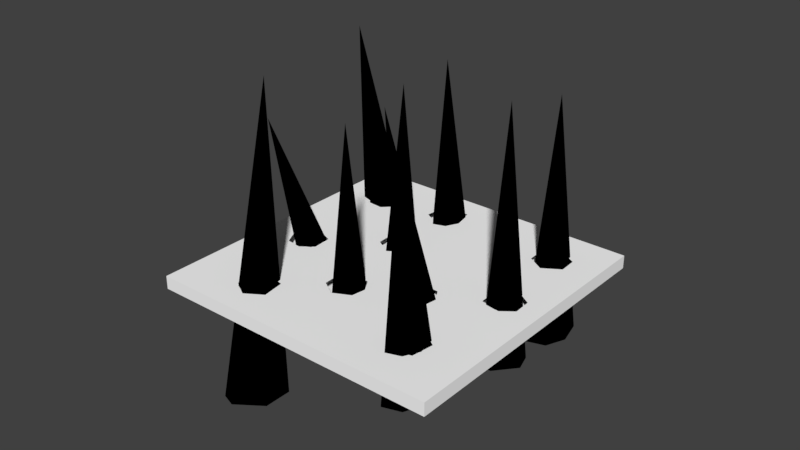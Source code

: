 # Source: Spikes.blend  (saved by Blender 2.78.0; exported with 4.5.12 LTS)
import bpy
from mathutils import Matrix  # noqa: F401  (used for matrix-valued properties, if any)

bpy.ops.wm.read_factory_settings(use_empty=True)
scene = bpy.context.scene
scene.name = 'Scene'

# ---- collections
col_collection_1 = bpy.data.collections.new('Collection 1'); scene.collection.children.link(col_collection_1)

# ---- materials (node trees are filled in below, after node groups)
mat_material_004 = bpy.data.materials.new('Material.004')
mat_material_004.alpha_threshold = 0.0
mat_material_004.use_transparent_shadow = False
mat_material_004.diffuse_color = (0.0, 0.0, 0.0, 1.0)
mat_material_004.roughness = 0.5
mat_material_006 = bpy.data.materials.new('Material.006')
mat_material_006.alpha_threshold = 0.0
mat_material_006.use_transparent_shadow = False
mat_material_006.diffuse_color = (0.0, 0.0, 0.0, 1.0)
mat_material_006.roughness = 0.5
mat_material = bpy.data.materials.new('Material')
mat_material.alpha_threshold = 0.0
mat_material.use_transparent_shadow = False
mat_material.diffuse_color = (1.0, 1.0, 1.0, 1.0)
mat_material.roughness = 0.5
mat_material.line_color = (0.0, 0.0, 0.0, 1.0)

# ---- material node trees

# ---- world
world_world = bpy.data.worlds.new('World'); scene.world = world_world
world_world.color = (0.05088, 0.05088, 0.05088)
world_world.use_sun_shadow = False
world_world.sun_shadow_jitter_overblur = 0.0
world_world.cycles.sampling_method = 'MANUAL'

# ---- meshes
me_cone_010 = bpy.data.meshes.new('Cone.010')
me_cone_010.from_pydata([(0.166, -0.06164, -1.43), (0.1955, -0.0749, -1.425), (0.2221, -0.0954, -1.419), (0.2448, -0.1223, -1.412), (0.2628, -0.1547, -1.404), (0.2753, -0.1912, -1.396), (0.2819, -0.2305, -1.388), (0.2823, -0.271, -1.381), (0.2765, -0.3112, -1.374), (0.2648, -0.3496, -1.367), (0.2475, -0.3846, -1.362), (0.2253, -0.415, -1.358), (0.1992, -0.4395, -1.356), (0.17, -0.4573, -1.355), (0.139, -0.4676, -1.356), (0.1072, -0.47, -1.358), (0.07602, -0.4645, -1.362), (0.04654, -0.4512, -1.367), (0.01993, -0.4307, -1.373), (-0.002797, -0.4038, -1.38), (-0.02077, -0.3715, -1.388), (-0.03329, -0.3349, -1.396), (-0.03988, -0.2957, -1.404), (-0.04605, 0.1001, 0.5313), (-0.04029, -0.2551, -1.412), (-0.0345, -0.2149, -1.419), (-0.02273, -0.1766, -1.425), (-0.005444, -0.1415, -1.43), (0.01671, -0.1111, -1.434), (0.04286, -0.0866, -1.436), (0.07203, -0.06884, -1.437), (0.1031, -0.05855, -1.436), (0.1348, -0.05612, -1.434)], [], [(32, 31, 30, 29, 28, 27, 26, 25, 24, 22, 21, 20, 19, 18, 17, 16, 15, 14, 13, 12, 11, 10, 9, 8, 7, 6, 5, 4, 3, 2, 1, 0), (0, 23, 32), (1, 23, 0), (2, 23, 1), (3, 23, 2), (4, 23, 3), (5, 23, 4), (6, 23, 5), (7, 23, 6), (8, 23, 7), (9, 23, 8), (10, 23, 9), (11, 23, 10), (12, 23, 11), (13, 23, 12), (14, 23, 13), (15, 23, 14), (16, 23, 15), (17, 23, 16), (18, 23, 17), (19, 23, 18), (20, 23, 19), (21, 23, 20), (22, 23, 21), (24, 23, 22), (25, 23, 24), (26, 23, 25), (27, 23, 26), (28, 23, 27), (29, 23, 28), (30, 23, 29), (31, 23, 30), (32, 23, 31)])
_uv = me_cone_010.uv_layers.new(name='UVMap')
_uv.uv.foreach_set('vector', [0.4449, 0.3817, 0.4468, 0.3815, 0.4486, 0.381, 0.4503, 0.3801, 0.4517, 0.3789, 0.4529, 0.3774, 0.4538, 0.3757, 0.4544, 0.3739, 0.4546, 0.372, 0.4544, 0.3701, 0.4538, 0.3683, 0.4529, 0.3667, 0.4517, 0.3652, 0.4503, 0.364, 0.4486, 0.3631, 0.4468, 0.3625, 0.4449, 0.3624, 0.443, 0.3625, 0.4412, 0.3631, 0.4395, 0.364, 0.438, 0.3652, 0.4368, 0.3667, 0.4359, 0.3683, 0.4354, 0.3701, 0.4352, 0.372, 0.4354, 0.3739, 0.4359, 0.3757, 0.4368, 0.3774, 0.438, 0.3789, 0.4395, 0.3801, 0.4412, 0.381, 0.443, 0.3815, 0.4352, 0.3624, 0.4546, 0.3624, 0.4546, 0.3817, 0.4352, 0.3624, 0.4546, 0.3624, 0.4546, 0.3817, 0.4352, 0.3624, 0.4546, 0.3624, 0.4546, 0.3817, 0.4352, 0.3624, 0.4546, 0.3624, 0.4546, 0.3817, 0.4352, 0.3624, 0.4546, 0.3624, 0.4546, 0.3817, 0.4352, 0.3624, 0.4546, 0.3624, 0.4546, 0.3817, 0.4352, 0.3624, 0.4546, 0.3624, 0.4546, 0.3817, 0.4352, 0.3624, 0.4546, 0.3624, 0.4546, 0.3817, 0.4352, 0.3624, 0.4546, 0.3624, 0.4546, 0.3817, 0.4352, 0.3624, 0.4546, 0.3624, 0.4546, 0.3817, 0.4352, 0.3624, 0.4546, 0.3624, 0.4546, 0.3817, 0.4352, 0.3624, 0.4546, 0.3624, 0.4546, 0.3817, 0.4352, 0.3624, 0.4546, 0.3624, 0.4546, 0.3817, 0.4352, 0.3624, 0.4546, 0.3624, 0.4546, 0.3817, 0.4352, 0.3624, 0.4546, 0.3624, 0.4546, 0.3817, 0.4352, 0.3624, 0.4546, 0.3624, 0.4546, 0.3817, 0.4352, 0.3624, 0.4546, 0.3624, 0.4546, 0.3817, 0.4352, 0.3624, 0.4546, 0.3624, 0.4546, 0.3817, 0.4352, 0.3624, 0.4546, 0.3624, 0.4546, 0.3817, 0.4352, 0.3624, 0.4546, 0.3624, 0.4546, 0.3817, 0.4352, 0.3624, 0.4546, 0.3624, 0.4546, 0.3817, 0.4352, 0.3624, 0.4546, 0.3624, 0.4546, 0.3817, 0.4352, 0.3624, 0.4546, 0.3624, 0.4546, 0.3817, 0.4352, 0.3624, 0.4546, 0.3624, 0.4546, 0.3817, 0.4352, 0.3624, 0.4546, 0.3624, 0.4546, 0.3817, 0.4352, 0.3624, 0.4546, 0.3624, 0.4546, 0.3817, 0.4352, 0.3624, 0.4546, 0.3624, 0.4546, 0.3817, 0.4352, 0.3624, 0.4546, 0.3624, 0.4546, 0.3817, 0.4352, 0.3624, 0.4546, 0.3624, 0.4546, 0.3817, 0.4352, 0.3624, 0.4546, 0.3624, 0.4546, 0.3817, 0.4352, 0.3624, 0.4546, 0.3624, 0.4546, 0.3817, 0.4352, 0.3624, 0.4546, 0.3624, 0.4546, 0.3817])
me_cone_010.materials.append(mat_material_004)
me_cone_010.use_remesh_preserve_volume = False
me_cone_010.use_remesh_preserve_attributes = False
me_cone_010.use_mirror_vertex_groups = False
me_cone_010.update()
me_cone_009 = bpy.data.meshes.new('Cone.009')
me_cone_009.from_pydata([(0.006002, 0.2898, -1.215), (0.02919, 0.2737, -1.217), (0.04885, 0.2518, -1.221), (0.06424, 0.225, -1.224), (0.07475, 0.1942, -1.228), (0.08, 0.1606, -1.231), (0.07978, 0.1256, -1.235), (0.07408, 0.09048, -1.238), (0.06315, 0.05657, -1.241), (0.04738, 0.02519, -1.243), (0.0274, -0.002444, -1.245), (0.003966, -0.02528, -1.246), (-0.02202, -0.04244, -1.246), (-0.04956, -0.05326, -1.246), (-0.07759, -0.05733, -1.245), (-0.105, -0.05449, -1.243), (-0.1309, -0.04485, -1.241), (-0.154, -0.02878, -1.238), (-0.1737, -0.006897, -1.235), (-0.1891, 0.01996, -1.232), (-0.1996, 0.05075, -1.228), (-0.2049, 0.0843, -1.224), (-0.2046, 0.1193, -1.221), (0.02376, -0.0466, 0.4672), (-0.1989, 0.1545, -1.218), (-0.188, 0.1884, -1.215), (-0.1722, 0.2197, -1.213), (-0.1523, 0.2474, -1.211), (-0.1288, 0.2702, -1.21), (-0.1028, 0.2874, -1.209), (-0.0753, 0.2982, -1.21), (-0.04726, 0.3023, -1.211), (-0.01981, 0.2994, -1.212)], [], [(32, 31, 30, 29, 28, 27, 26, 25, 24, 22, 21, 20, 19, 18, 17, 16, 15, 14, 13, 12, 11, 10, 9, 8, 7, 6, 5, 4, 3, 2, 1, 0), (0, 23, 32), (1, 23, 0), (2, 23, 1), (3, 23, 2), (4, 23, 3), (5, 23, 4), (6, 23, 5), (7, 23, 6), (8, 23, 7), (9, 23, 8), (10, 23, 9), (11, 23, 10), (12, 23, 11), (13, 23, 12), (14, 23, 13), (15, 23, 14), (16, 23, 15), (17, 23, 16), (18, 23, 17), (19, 23, 18), (20, 23, 19), (21, 23, 20), (22, 23, 21), (24, 23, 22), (25, 23, 24), (26, 23, 25), (27, 23, 26), (28, 23, 27), (29, 23, 28), (30, 23, 29), (31, 23, 30), (32, 23, 31)])
_uv = me_cone_009.uv_layers.new(name='UVMap')
_uv.uv.foreach_set('vector', [0.4468, 0.3812, 0.4483, 0.3811, 0.4496, 0.3807, 0.4509, 0.38, 0.4519, 0.3791, 0.4528, 0.378, 0.4535, 0.3768, 0.4539, 0.3754, 0.4541, 0.374, 0.4539, 0.3726, 0.4535, 0.3712, 0.4528, 0.37, 0.4519, 0.3689, 0.4509, 0.368, 0.4496, 0.3673, 0.4483, 0.3669, 0.4468, 0.3668, 0.4454, 0.3669, 0.4441, 0.3673, 0.4428, 0.368, 0.4417, 0.3689, 0.4409, 0.37, 0.4402, 0.3712, 0.4398, 0.3726, 0.4396, 0.374, 0.4398, 0.3754, 0.4402, 0.3768, 0.4409, 0.378, 0.4417, 0.3791, 0.4428, 0.38, 0.4441, 0.3807, 0.4454, 0.3811, 0.4396, 0.3668, 0.4541, 0.3668, 0.4541, 0.3812, 0.4396, 0.3668, 0.4541, 0.3668, 0.4541, 0.3812, 0.4396, 0.3668, 0.4541, 0.3668, 0.4541, 0.3812, 0.4396, 0.3668, 0.4541, 0.3668, 0.4541, 0.3812, 0.4396, 0.3668, 0.4541, 0.3668, 0.4541, 0.3812, 0.4396, 0.3668, 0.4541, 0.3668, 0.4541, 0.3812, 0.4396, 0.3668, 0.4541, 0.3668, 0.4541, 0.3812, 0.4396, 0.3668, 0.4541, 0.3668, 0.4541, 0.3812, 0.4396, 0.3668, 0.4541, 0.3668, 0.4541, 0.3812, 0.4396, 0.3668, 0.4541, 0.3668, 0.4541, 0.3812, 0.4396, 0.3668, 0.4541, 0.3668, 0.4541, 0.3812, 0.4396, 0.3668, 0.4541, 0.3668, 0.4541, 0.3812, 0.4396, 0.3668, 0.4541, 0.3668, 0.4541, 0.3812, 0.4396, 0.3668, 0.4541, 0.3668, 0.4541, 0.3812, 0.4396, 0.3668, 0.4541, 0.3668, 0.4541, 0.3812, 0.4396, 0.3668, 0.4541, 0.3668, 0.4541, 0.3812, 0.4396, 0.3668, 0.4541, 0.3668, 0.4541, 0.3812, 0.4396, 0.3668, 0.4541, 0.3668, 0.4541, 0.3812, 0.4396, 0.3668, 0.4541, 0.3668, 0.4541, 0.3812, 0.4396, 0.3668, 0.4541, 0.3668, 0.4541, 0.3812, 0.4396, 0.3668, 0.4541, 0.3668, 0.4541, 0.3812, 0.4396, 0.3668, 0.4541, 0.3668, 0.4541, 0.3812, 0.4396, 0.3668, 0.4541, 0.3668, 0.4541, 0.3812, 0.4396, 0.3668, 0.4541, 0.3668, 0.4541, 0.3812, 0.4396, 0.3668, 0.4541, 0.3668, 0.4541, 0.3812, 0.4396, 0.3668, 0.4541, 0.3668, 0.4541, 0.3812, 0.4396, 0.3668, 0.4541, 0.3668, 0.4541, 0.3812, 0.4396, 0.3668, 0.4541, 0.3668, 0.4541, 0.3812, 0.4396, 0.3668, 0.4541, 0.3668, 0.4541, 0.3812, 0.4396, 0.3668, 0.4541, 0.3668, 0.4541, 0.3812, 0.4396, 0.3668, 0.4541, 0.3668, 0.4541, 0.3812, 0.4396, 0.3668, 0.4541, 0.3668, 0.4541, 0.3812])
me_cone_009.materials.append(mat_material_004)
me_cone_009.use_remesh_preserve_volume = False
me_cone_009.use_remesh_preserve_attributes = False
me_cone_009.use_mirror_vertex_groups = False
me_cone_009.update()
me_cone_008 = bpy.data.meshes.new('Cone.008')
me_cone_008.from_pydata([(0.006002, 0.2898, -1.215), (0.02919, 0.2737, -1.217), (0.04885, 0.2518, -1.221), (0.06424, 0.225, -1.224), (0.07475, 0.1942, -1.228), (0.08, 0.1606, -1.231), (0.07978, 0.1256, -1.235), (0.07408, 0.09048, -1.238), (0.06315, 0.05657, -1.241), (0.04738, 0.02519, -1.243), (0.0274, -0.002444, -1.245), (0.003966, -0.02528, -1.246), (-0.02202, -0.04244, -1.246), (-0.04956, -0.05326, -1.246), (-0.07759, -0.05733, -1.245), (-0.105, -0.05449, -1.243), (-0.1309, -0.04485, -1.241), (-0.154, -0.02878, -1.238), (-0.1737, -0.006897, -1.235), (-0.1891, 0.01996, -1.232), (-0.1996, 0.05075, -1.228), (-0.2049, 0.0843, -1.224), (-0.2046, 0.1193, -1.221), (0.02376, -0.0466, 0.4672), (-0.1989, 0.1545, -1.218), (-0.188, 0.1884, -1.215), (-0.1722, 0.2197, -1.213), (-0.1523, 0.2474, -1.211), (-0.1288, 0.2702, -1.21), (-0.1028, 0.2874, -1.209), (-0.0753, 0.2982, -1.21), (-0.04726, 0.3023, -1.211), (-0.01981, 0.2994, -1.212)], [], [(32, 31, 30, 29, 28, 27, 26, 25, 24, 22, 21, 20, 19, 18, 17, 16, 15, 14, 13, 12, 11, 10, 9, 8, 7, 6, 5, 4, 3, 2, 1, 0), (0, 23, 32), (1, 23, 0), (2, 23, 1), (3, 23, 2), (4, 23, 3), (5, 23, 4), (6, 23, 5), (7, 23, 6), (8, 23, 7), (9, 23, 8), (10, 23, 9), (11, 23, 10), (12, 23, 11), (13, 23, 12), (14, 23, 13), (15, 23, 14), (16, 23, 15), (17, 23, 16), (18, 23, 17), (19, 23, 18), (20, 23, 19), (21, 23, 20), (22, 23, 21), (24, 23, 22), (25, 23, 24), (26, 23, 25), (27, 23, 26), (28, 23, 27), (29, 23, 28), (30, 23, 29), (31, 23, 30), (32, 23, 31)])
_uv = me_cone_008.uv_layers.new(name='UVMap')
_uv.uv.foreach_set('vector', [0.4488, 0.3786, 0.4512, 0.3783, 0.4536, 0.3776, 0.4557, 0.3765, 0.4576, 0.3749, 0.4591, 0.373, 0.4603, 0.3709, 0.461, 0.3686, 0.4612, 0.3661, 0.461, 0.3637, 0.4603, 0.3614, 0.4591, 0.3592, 0.4576, 0.3574, 0.4557, 0.3558, 0.4536, 0.3547, 0.4512, 0.354, 0.4488, 0.3537, 0.4464, 0.354, 0.4441, 0.3547, 0.4419, 0.3558, 0.44, 0.3574, 0.4385, 0.3592, 0.4373, 0.3614, 0.4366, 0.3637, 0.4364, 0.3661, 0.4366, 0.3686, 0.4373, 0.3709, 0.4385, 0.373, 0.44, 0.3749, 0.4419, 0.3765, 0.4441, 0.3776, 0.4464, 0.3783, 0.4364, 0.3537, 0.4612, 0.3537, 0.4612, 0.3786, 0.4364, 0.3537, 0.4612, 0.3537, 0.4612, 0.3786, 0.4364, 0.3537, 0.4612, 0.3537, 0.4612, 0.3786, 0.4364, 0.3537, 0.4612, 0.3537, 0.4612, 0.3786, 0.4364, 0.3537, 0.4612, 0.3537, 0.4612, 0.3786, 0.4364, 0.3537, 0.4612, 0.3537, 0.4612, 0.3786, 0.4364, 0.3537, 0.4612, 0.3537, 0.4612, 0.3786, 0.4364, 0.3537, 0.4612, 0.3537, 0.4612, 0.3786, 0.4364, 0.3537, 0.4612, 0.3537, 0.4612, 0.3786, 0.4364, 0.3537, 0.4612, 0.3537, 0.4612, 0.3786, 0.4364, 0.3537, 0.4612, 0.3537, 0.4612, 0.3786, 0.4364, 0.3537, 0.4612, 0.3537, 0.4612, 0.3786, 0.4364, 0.3537, 0.4612, 0.3537, 0.4612, 0.3786, 0.4364, 0.3537, 0.4612, 0.3537, 0.4612, 0.3786, 0.4364, 0.3537, 0.4612, 0.3537, 0.4612, 0.3786, 0.4364, 0.3537, 0.4612, 0.3537, 0.4612, 0.3786, 0.4364, 0.3537, 0.4612, 0.3537, 0.4612, 0.3786, 0.4364, 0.3537, 0.4612, 0.3537, 0.4612, 0.3786, 0.4364, 0.3537, 0.4612, 0.3537, 0.4612, 0.3786, 0.4364, 0.3537, 0.4612, 0.3537, 0.4612, 0.3786, 0.4364, 0.3537, 0.4612, 0.3537, 0.4612, 0.3786, 0.4364, 0.3537, 0.4612, 0.3537, 0.4612, 0.3786, 0.4364, 0.3537, 0.4612, 0.3537, 0.4612, 0.3786, 0.4364, 0.3537, 0.4612, 0.3537, 0.4612, 0.3786, 0.4364, 0.3537, 0.4612, 0.3537, 0.4612, 0.3786, 0.4364, 0.3537, 0.4612, 0.3537, 0.4612, 0.3786, 0.4364, 0.3537, 0.4612, 0.3537, 0.4612, 0.3786, 0.4364, 0.3537, 0.4612, 0.3537, 0.4612, 0.3786, 0.4364, 0.3537, 0.4612, 0.3537, 0.4612, 0.3786, 0.4364, 0.3537, 0.4612, 0.3537, 0.4612, 0.3786, 0.4364, 0.3537, 0.4612, 0.3537, 0.4612, 0.3786, 0.4364, 0.3537, 0.4612, 0.3537, 0.4612, 0.3786])
me_cone_008.materials.append(mat_material_004)
me_cone_008.use_remesh_preserve_volume = False
me_cone_008.use_remesh_preserve_attributes = False
me_cone_008.use_mirror_vertex_groups = False
me_cone_008.update()
me_cone_007 = bpy.data.meshes.new('Cone.007')
me_cone_007.from_pydata([(0.006002, 0.2898, -1.215), (0.02919, 0.2737, -1.217), (0.04885, 0.2518, -1.221), (0.06424, 0.225, -1.224), (0.07475, 0.1942, -1.228), (0.08, 0.1606, -1.231), (0.07978, 0.1256, -1.235), (0.07408, 0.09048, -1.238), (0.06315, 0.05657, -1.241), (0.04738, 0.02519, -1.243), (0.0274, -0.002444, -1.245), (0.003966, -0.02528, -1.246), (-0.02202, -0.04244, -1.246), (-0.04956, -0.05326, -1.246), (-0.07759, -0.05733, -1.245), (-0.105, -0.05449, -1.243), (-0.1309, -0.04485, -1.241), (-0.154, -0.02878, -1.238), (-0.1737, -0.006897, -1.235), (-0.1891, 0.01996, -1.232), (-0.1996, 0.05075, -1.228), (-0.2049, 0.0843, -1.224), (-0.2046, 0.1193, -1.221), (0.02376, -0.0466, 0.4672), (-0.1989, 0.1545, -1.218), (-0.188, 0.1884, -1.215), (-0.1722, 0.2197, -1.213), (-0.1523, 0.2474, -1.211), (-0.1288, 0.2702, -1.21), (-0.1028, 0.2874, -1.209), (-0.0753, 0.2982, -1.21), (-0.04726, 0.3023, -1.211), (-0.01981, 0.2994, -1.212)], [], [(32, 31, 30, 29, 28, 27, 26, 25, 24, 22, 21, 20, 19, 18, 17, 16, 15, 14, 13, 12, 11, 10, 9, 8, 7, 6, 5, 4, 3, 2, 1, 0), (0, 23, 32), (1, 23, 0), (2, 23, 1), (3, 23, 2), (4, 23, 3), (5, 23, 4), (6, 23, 5), (7, 23, 6), (8, 23, 7), (9, 23, 8), (10, 23, 9), (11, 23, 10), (12, 23, 11), (13, 23, 12), (14, 23, 13), (15, 23, 14), (16, 23, 15), (17, 23, 16), (18, 23, 17), (19, 23, 18), (20, 23, 19), (21, 23, 20), (22, 23, 21), (24, 23, 22), (25, 23, 24), (26, 23, 25), (27, 23, 26), (28, 23, 27), (29, 23, 28), (30, 23, 29), (31, 23, 30), (32, 23, 31)])
_uv = me_cone_007.uv_layers.new(name='UVMap')
_uv.uv.foreach_set('vector', [0.4488, 0.3811, 0.451, 0.3808, 0.453, 0.3802, 0.4549, 0.3792, 0.4566, 0.3778, 0.458, 0.3762, 0.459, 0.3743, 0.4596, 0.3722, 0.4598, 0.3701, 0.4596, 0.3679, 0.459, 0.3659, 0.458, 0.364, 0.4566, 0.3623, 0.4549, 0.3609, 0.453, 0.3599, 0.451, 0.3593, 0.4488, 0.3591, 0.4467, 0.3593, 0.4446, 0.3599, 0.4427, 0.3609, 0.441, 0.3623, 0.4397, 0.364, 0.4387, 0.3659, 0.438, 0.3679, 0.4378, 0.3701, 0.438, 0.3722, 0.4387, 0.3743, 0.4397, 0.3762, 0.441, 0.3778, 0.4427, 0.3792, 0.4446, 0.3802, 0.4467, 0.3808, 0.4378, 0.3591, 0.4598, 0.3591, 0.4598, 0.3811, 0.4378, 0.3591, 0.4598, 0.3591, 0.4598, 0.3811, 0.4378, 0.3591, 0.4598, 0.3591, 0.4598, 0.3811, 0.4378, 0.3591, 0.4598, 0.3591, 0.4598, 0.3811, 0.4378, 0.3591, 0.4598, 0.3591, 0.4598, 0.3811, 0.4378, 0.3591, 0.4598, 0.3591, 0.4598, 0.3811, 0.4378, 0.3591, 0.4598, 0.3591, 0.4598, 0.3811, 0.4378, 0.3591, 0.4598, 0.3591, 0.4598, 0.3811, 0.4378, 0.3591, 0.4598, 0.3591, 0.4598, 0.3811, 0.4378, 0.3591, 0.4598, 0.3591, 0.4598, 0.3811, 0.4378, 0.3591, 0.4598, 0.3591, 0.4598, 0.3811, 0.4378, 0.3591, 0.4598, 0.3591, 0.4598, 0.3811, 0.4378, 0.3591, 0.4598, 0.3591, 0.4598, 0.3811, 0.4378, 0.3591, 0.4598, 0.3591, 0.4598, 0.3811, 0.4378, 0.3591, 0.4598, 0.3591, 0.4598, 0.3811, 0.4378, 0.3591, 0.4598, 0.3591, 0.4598, 0.3811, 0.4378, 0.3591, 0.4598, 0.3591, 0.4598, 0.3811, 0.4378, 0.3591, 0.4598, 0.3591, 0.4598, 0.3811, 0.4378, 0.3591, 0.4598, 0.3591, 0.4598, 0.3811, 0.4378, 0.3591, 0.4598, 0.3591, 0.4598, 0.3811, 0.4378, 0.3591, 0.4598, 0.3591, 0.4598, 0.3811, 0.4378, 0.3591, 0.4598, 0.3591, 0.4598, 0.3811, 0.4378, 0.3591, 0.4598, 0.3591, 0.4598, 0.3811, 0.4378, 0.3591, 0.4598, 0.3591, 0.4598, 0.3811, 0.4378, 0.3591, 0.4598, 0.3591, 0.4598, 0.3811, 0.4378, 0.3591, 0.4598, 0.3591, 0.4598, 0.3811, 0.4378, 0.3591, 0.4598, 0.3591, 0.4598, 0.3811, 0.4378, 0.3591, 0.4598, 0.3591, 0.4598, 0.3811, 0.4378, 0.3591, 0.4598, 0.3591, 0.4598, 0.3811, 0.4378, 0.3591, 0.4598, 0.3591, 0.4598, 0.3811, 0.4378, 0.3591, 0.4598, 0.3591, 0.4598, 0.3811, 0.4378, 0.3591, 0.4598, 0.3591, 0.4598, 0.3811])
me_cone_007.materials.append(mat_material_004)
me_cone_007.use_remesh_preserve_volume = False
me_cone_007.use_remesh_preserve_attributes = False
me_cone_007.use_mirror_vertex_groups = False
me_cone_007.update()
me_cone_006 = bpy.data.meshes.new('Cone.006')
me_cone_006.from_pydata([(0.1652, 0.2924, -1.203), (0.1862, 0.2734, -1.204), (0.203, 0.2491, -1.205), (0.215, 0.2204, -1.208), (0.2216, 0.1885, -1.211), (0.2227, 0.1546, -1.214), (0.2182, 0.1199, -1.219), (0.2082, 0.08589, -1.223), (0.1932, 0.05377, -1.227), (0.1737, 0.0248, -1.232), (0.1505, 0.0001001, -1.236), (0.1245, -0.01938, -1.24), (0.09659, -0.0329, -1.243), (0.06796, -0.03993, -1.246), (0.03968, -0.04021, -1.247), (0.01282, -0.03372, -1.248), (-0.01158, -0.02072, -1.249), (-0.03259, -0.0017, -1.248), (-0.04938, 0.02261, -1.246), (-0.06133, 0.05126, -1.244), (-0.06797, 0.08317, -1.241), (-0.06904, 0.1171, -1.237), (-0.06451, 0.1518, -1.233), (-0.02924, -0.05169, 0.4664), (-0.05454, 0.1858, -1.228), (-0.03953, 0.2179, -1.224), (-0.02005, 0.2469, -1.219), (0.003159, 0.2716, -1.215), (0.0292, 0.2911, -1.211), (0.05707, 0.3046, -1.208), (0.08569, 0.3116, -1.206), (0.114, 0.3119, -1.204), (0.1408, 0.3054, -1.203)], [], [(32, 31, 30, 29, 28, 27, 26, 25, 24, 22, 21, 20, 19, 18, 17, 16, 15, 14, 13, 12, 11, 10, 9, 8, 7, 6, 5, 4, 3, 2, 1, 0), (0, 23, 32), (1, 23, 0), (2, 23, 1), (3, 23, 2), (4, 23, 3), (5, 23, 4), (6, 23, 5), (7, 23, 6), (8, 23, 7), (9, 23, 8), (10, 23, 9), (11, 23, 10), (12, 23, 11), (13, 23, 12), (14, 23, 13), (15, 23, 14), (16, 23, 15), (17, 23, 16), (18, 23, 17), (19, 23, 18), (20, 23, 19), (21, 23, 20), (22, 23, 21), (24, 23, 22), (25, 23, 24), (26, 23, 25), (27, 23, 26), (28, 23, 27), (29, 23, 28), (30, 23, 29), (31, 23, 30), (32, 23, 31)])
_uv = me_cone_006.uv_layers.new(name='UVMap')
_uv.uv.foreach_set('vector', [0.4508, 0.3577, 0.4488, 0.3579, 0.4468, 0.3585, 0.445, 0.3594, 0.4434, 0.3607, 0.4421, 0.3623, 0.4412, 0.3641, 0.4406, 0.3661, 0.4404, 0.3681, 0.4406, 0.3701, 0.4412, 0.3721, 0.4421, 0.3739, 0.4434, 0.3755, 0.445, 0.3768, 0.4468, 0.3777, 0.4488, 0.3783, 0.4508, 0.3785, 0.4528, 0.3783, 0.4548, 0.3777, 0.4566, 0.3768, 0.4581, 0.3755, 0.4594, 0.3739, 0.4604, 0.3721, 0.461, 0.3701, 0.4612, 0.3681, 0.461, 0.3661, 0.4604, 0.3641, 0.4594, 0.3623, 0.4581, 0.3607, 0.4566, 0.3594, 0.4548, 0.3585, 0.4528, 0.3579, 0.4612, 0.3785, 0.4404, 0.3785, 0.4404, 0.3577, 0.4612, 0.3785, 0.4404, 0.3785, 0.4404, 0.3577, 0.4612, 0.3785, 0.4404, 0.3785, 0.4404, 0.3577, 0.4612, 0.3785, 0.4404, 0.3785, 0.4404, 0.3577, 0.4612, 0.3785, 0.4404, 0.3785, 0.4404, 0.3577, 0.4612, 0.3785, 0.4404, 0.3785, 0.4404, 0.3577, 0.4612, 0.3785, 0.4404, 0.3785, 0.4404, 0.3577, 0.4612, 0.3785, 0.4404, 0.3785, 0.4404, 0.3577, 0.4612, 0.3785, 0.4404, 0.3785, 0.4404, 0.3577, 0.4612, 0.3785, 0.4404, 0.3785, 0.4404, 0.3577, 0.4612, 0.3785, 0.4404, 0.3785, 0.4404, 0.3577, 0.4612, 0.3785, 0.4404, 0.3785, 0.4404, 0.3577, 0.4612, 0.3785, 0.4404, 0.3785, 0.4404, 0.3577, 0.4612, 0.3785, 0.4404, 0.3785, 0.4404, 0.3577, 0.4612, 0.3785, 0.4404, 0.3785, 0.4404, 0.3577, 0.4612, 0.3785, 0.4404, 0.3785, 0.4404, 0.3577, 0.4612, 0.3785, 0.4404, 0.3785, 0.4404, 0.3577, 0.4612, 0.3785, 0.4404, 0.3785, 0.4404, 0.3577, 0.4612, 0.3785, 0.4404, 0.3785, 0.4404, 0.3577, 0.4612, 0.3785, 0.4404, 0.3785, 0.4404, 0.3577, 0.4612, 0.3785, 0.4404, 0.3785, 0.4404, 0.3577, 0.4612, 0.3785, 0.4404, 0.3785, 0.4404, 0.3577, 0.4612, 0.3785, 0.4404, 0.3785, 0.4404, 0.3577, 0.4612, 0.3785, 0.4404, 0.3785, 0.4404, 0.3577, 0.4612, 0.3785, 0.4404, 0.3785, 0.4404, 0.3577, 0.4612, 0.3785, 0.4404, 0.3785, 0.4404, 0.3577, 0.4612, 0.3785, 0.4404, 0.3785, 0.4404, 0.3577, 0.4612, 0.3785, 0.4404, 0.3785, 0.4404, 0.3577, 0.4612, 0.3785, 0.4404, 0.3785, 0.4404, 0.3577, 0.4612, 0.3785, 0.4404, 0.3785, 0.4404, 0.3577, 0.4612, 0.3785, 0.4404, 0.3785, 0.4404, 0.3577, 0.4612, 0.3785, 0.4404, 0.3785, 0.4404, 0.3577])
me_cone_006.materials.append(mat_material_004)
me_cone_006.use_remesh_preserve_volume = False
me_cone_006.use_remesh_preserve_attributes = False
me_cone_006.use_mirror_vertex_groups = False
me_cone_006.update()
me_cone_005 = bpy.data.meshes.new('Cone.005')
me_cone_005.from_pydata([(0.174, 0.4751, -1.142), (0.1936, 0.4551, -1.146), (0.2086, 0.4303, -1.152), (0.2185, 0.4017, -1.159), (0.2228, 0.3703, -1.168), (0.2214, 0.3375, -1.177), (0.2144, 0.3044, -1.187), (0.202, 0.2723, -1.196), (0.1847, 0.2425, -1.206), (0.1632, 0.216, -1.214), (0.1382, 0.194, -1.222), (0.1108, 0.1772, -1.229), (0.08204, 0.1664, -1.233), (0.05296, 0.1619, -1.236), (0.02471, 0.1638, -1.238), (-0.001633, 0.1722, -1.237), (-0.02505, 0.1867, -1.234), (-0.04464, 0.2067, -1.23), (-0.05965, 0.2315, -1.224), (-0.06951, 0.2601, -1.217), (-0.07383, 0.2914, -1.208), (-0.07245, 0.3243, -1.199), (-0.06543, 0.3574, -1.189), (-0.02834, -0.1259, 0.4521), (-0.05303, 0.3895, -1.18), (-0.03574, 0.4193, -1.17), (-0.0142, 0.4457, -1.162), (0.01074, 0.4678, -1.154), (0.03813, 0.4845, -1.148), (0.06692, 0.4954, -1.143), (0.096, 0.4999, -1.14), (0.1243, 0.4979, -1.138), (0.1506, 0.4896, -1.139)], [], [(32, 31, 30, 29, 28, 27, 26, 25, 24, 22, 21, 20, 19, 18, 17, 16, 15, 14, 13, 12, 11, 10, 9, 8, 7, 6, 5, 4, 3, 2, 1, 0), (0, 23, 32), (1, 23, 0), (2, 23, 1), (3, 23, 2), (4, 23, 3), (5, 23, 4), (6, 23, 5), (7, 23, 6), (8, 23, 7), (9, 23, 8), (10, 23, 9), (11, 23, 10), (12, 23, 11), (13, 23, 12), (14, 23, 13), (15, 23, 14), (16, 23, 15), (17, 23, 16), (18, 23, 17), (19, 23, 18), (20, 23, 19), (21, 23, 20), (22, 23, 21), (24, 23, 22), (25, 23, 24), (26, 23, 25), (27, 23, 26), (28, 23, 27), (29, 23, 28), (30, 23, 29), (31, 23, 30), (32, 23, 31)])
_uv = me_cone_005.uv_layers.new(name='UVMap')
_uv.uv.foreach_set('vector', [0.4468, 0.3525, 0.4446, 0.3527, 0.4424, 0.3534, 0.4404, 0.3545, 0.4386, 0.3559, 0.4372, 0.3577, 0.4361, 0.3597, 0.4354, 0.3619, 0.4352, 0.3642, 0.4354, 0.3664, 0.4361, 0.3686, 0.4372, 0.3706, 0.4386, 0.3724, 0.4404, 0.3739, 0.4424, 0.3749, 0.4446, 0.3756, 0.4468, 0.3758, 0.4491, 0.3756, 0.4513, 0.3749, 0.4533, 0.3739, 0.4551, 0.3724, 0.4565, 0.3706, 0.4576, 0.3686, 0.4583, 0.3664, 0.4585, 0.3642, 0.4583, 0.3619, 0.4576, 0.3597, 0.4565, 0.3577, 0.4551, 0.3559, 0.4533, 0.3545, 0.4513, 0.3534, 0.4491, 0.3527, 0.4585, 0.3758, 0.4352, 0.3758, 0.4352, 0.3525, 0.4585, 0.3758, 0.4352, 0.3758, 0.4352, 0.3525, 0.4585, 0.3758, 0.4352, 0.3758, 0.4352, 0.3525, 0.4585, 0.3758, 0.4352, 0.3758, 0.4352, 0.3525, 0.4585, 0.3758, 0.4352, 0.3758, 0.4352, 0.3525, 0.4585, 0.3758, 0.4352, 0.3758, 0.4352, 0.3525, 0.4585, 0.3758, 0.4352, 0.3758, 0.4352, 0.3525, 0.4585, 0.3758, 0.4352, 0.3758, 0.4352, 0.3525, 0.4585, 0.3758, 0.4352, 0.3758, 0.4352, 0.3525, 0.4585, 0.3758, 0.4352, 0.3758, 0.4352, 0.3525, 0.4585, 0.3758, 0.4352, 0.3758, 0.4352, 0.3525, 0.4585, 0.3758, 0.4352, 0.3758, 0.4352, 0.3525, 0.4585, 0.3758, 0.4352, 0.3758, 0.4352, 0.3525, 0.4585, 0.3758, 0.4352, 0.3758, 0.4352, 0.3525, 0.4585, 0.3758, 0.4352, 0.3758, 0.4352, 0.3525, 0.4585, 0.3758, 0.4352, 0.3758, 0.4352, 0.3525, 0.4585, 0.3758, 0.4352, 0.3758, 0.4352, 0.3525, 0.4585, 0.3758, 0.4352, 0.3758, 0.4352, 0.3525, 0.4585, 0.3758, 0.4352, 0.3758, 0.4352, 0.3525, 0.4585, 0.3758, 0.4352, 0.3758, 0.4352, 0.3525, 0.4585, 0.3758, 0.4352, 0.3758, 0.4352, 0.3525, 0.4585, 0.3758, 0.4352, 0.3758, 0.4352, 0.3525, 0.4585, 0.3758, 0.4352, 0.3758, 0.4352, 0.3525, 0.4585, 0.3758, 0.4352, 0.3758, 0.4352, 0.3525, 0.4585, 0.3758, 0.4352, 0.3758, 0.4352, 0.3525, 0.4585, 0.3758, 0.4352, 0.3758, 0.4352, 0.3525, 0.4585, 0.3758, 0.4352, 0.3758, 0.4352, 0.3525, 0.4585, 0.3758, 0.4352, 0.3758, 0.4352, 0.3525, 0.4585, 0.3758, 0.4352, 0.3758, 0.4352, 0.3525, 0.4585, 0.3758, 0.4352, 0.3758, 0.4352, 0.3525, 0.4585, 0.3758, 0.4352, 0.3758, 0.4352, 0.3525, 0.4585, 0.3758, 0.4352, 0.3758, 0.4352, 0.3525])
me_cone_005.materials.append(mat_material_004)
me_cone_005.use_remesh_preserve_volume = False
me_cone_005.use_remesh_preserve_attributes = False
me_cone_005.use_mirror_vertex_groups = False
me_cone_005.update()
me_cone_004 = bpy.data.meshes.new('Cone.004')
me_cone_004.from_pydata([(0.1806, -0.02995, -1.124), (0.2034, -0.0412, -1.119), (0.2237, -0.05811, -1.113), (0.2407, -0.08003, -1.108), (0.2539, -0.1061, -1.101), (0.2626, -0.1354, -1.095), (0.2667, -0.1667, -1.089), (0.2658, -0.1988, -1.084), (0.26, -0.2305, -1.079), (0.2497, -0.2606, -1.076), (0.235, -0.288, -1.073), (0.2167, -0.3115, -1.071), (0.1954, -0.3303, -1.071), (0.172, -0.3436, -1.071), (0.1473, -0.351, -1.073), (0.1223, -0.3521, -1.076), (0.09794, -0.347, -1.08), (0.07517, -0.3357, -1.085), (0.05487, -0.3188, -1.09), (0.0378, -0.2969, -1.096), (0.02464, -0.2708, -1.102), (0.01588, -0.2416, -1.108), (0.01187, -0.2103, -1.114), (-0.053, 0.07172, 0.4193), (0.01275, -0.1781, -1.12), (0.01849, -0.1464, -1.124), (0.02888, -0.1163, -1.128), (0.0435, -0.08896, -1.131), (0.06181, -0.06544, -1.133), (0.08309, -0.04665, -1.133), (0.1065, -0.03331, -1.133), (0.1312, -0.02593, -1.131), (0.1562, -0.0248, -1.128)], [], [(32, 31, 30, 29, 28, 27, 26, 25, 24, 22, 21, 20, 19, 18, 17, 16, 15, 14, 13, 12, 11, 10, 9, 8, 7, 6, 5, 4, 3, 2, 1, 0), (0, 23, 32), (1, 23, 0), (2, 23, 1), (3, 23, 2), (4, 23, 3), (5, 23, 4), (6, 23, 5), (7, 23, 6), (8, 23, 7), (9, 23, 8), (10, 23, 9), (11, 23, 10), (12, 23, 11), (13, 23, 12), (14, 23, 13), (15, 23, 14), (16, 23, 15), (17, 23, 16), (18, 23, 17), (19, 23, 18), (20, 23, 19), (21, 23, 20), (22, 23, 21), (24, 23, 22), (25, 23, 24), (26, 23, 25), (27, 23, 26), (28, 23, 27), (29, 23, 28), (30, 23, 29), (31, 23, 30), (32, 23, 31)])
_uv = me_cone_004.uv_layers.new(name='UVMap')
_uv.uv.foreach_set('vector', [0.4449, 0.3587, 0.443, 0.3589, 0.4413, 0.3594, 0.4397, 0.3603, 0.4382, 0.3615, 0.4371, 0.3629, 0.4362, 0.3645, 0.4357, 0.3663, 0.4355, 0.3681, 0.4357, 0.3699, 0.4362, 0.3717, 0.4371, 0.3733, 0.4382, 0.3747, 0.4397, 0.3759, 0.4413, 0.3768, 0.443, 0.3773, 0.4449, 0.3775, 0.4467, 0.3773, 0.4485, 0.3768, 0.4501, 0.3759, 0.4515, 0.3747, 0.4527, 0.3733, 0.4535, 0.3717, 0.4541, 0.3699, 0.4543, 0.3681, 0.4541, 0.3663, 0.4535, 0.3645, 0.4527, 0.3629, 0.4515, 0.3615, 0.4501, 0.3603, 0.4485, 0.3594, 0.4467, 0.3589, 0.4543, 0.3775, 0.4355, 0.3775, 0.4355, 0.3587, 0.4543, 0.3775, 0.4355, 0.3775, 0.4355, 0.3587, 0.4543, 0.3775, 0.4355, 0.3775, 0.4355, 0.3587, 0.4543, 0.3775, 0.4355, 0.3775, 0.4355, 0.3587, 0.4543, 0.3775, 0.4355, 0.3775, 0.4355, 0.3587, 0.4543, 0.3775, 0.4355, 0.3775, 0.4355, 0.3587, 0.4543, 0.3775, 0.4355, 0.3775, 0.4355, 0.3587, 0.4543, 0.3775, 0.4355, 0.3775, 0.4355, 0.3587, 0.4543, 0.3775, 0.4355, 0.3775, 0.4355, 0.3587, 0.4543, 0.3775, 0.4355, 0.3775, 0.4355, 0.3587, 0.4543, 0.3775, 0.4355, 0.3775, 0.4355, 0.3587, 0.4543, 0.3775, 0.4355, 0.3775, 0.4355, 0.3587, 0.4543, 0.3775, 0.4355, 0.3775, 0.4355, 0.3587, 0.4543, 0.3775, 0.4355, 0.3775, 0.4355, 0.3587, 0.4543, 0.3775, 0.4355, 0.3775, 0.4355, 0.3587, 0.4543, 0.3775, 0.4355, 0.3775, 0.4355, 0.3587, 0.4543, 0.3775, 0.4355, 0.3775, 0.4355, 0.3587, 0.4543, 0.3775, 0.4355, 0.3775, 0.4355, 0.3587, 0.4543, 0.3775, 0.4355, 0.3775, 0.4355, 0.3587, 0.4543, 0.3775, 0.4355, 0.3775, 0.4355, 0.3587, 0.4543, 0.3775, 0.4355, 0.3775, 0.4355, 0.3587, 0.4543, 0.3775, 0.4355, 0.3775, 0.4355, 0.3587, 0.4543, 0.3775, 0.4355, 0.3775, 0.4355, 0.3587, 0.4543, 0.3775, 0.4355, 0.3775, 0.4355, 0.3587, 0.4543, 0.3775, 0.4355, 0.3775, 0.4355, 0.3587, 0.4543, 0.3775, 0.4355, 0.3775, 0.4355, 0.3587, 0.4543, 0.3775, 0.4355, 0.3775, 0.4355, 0.3587, 0.4543, 0.3775, 0.4355, 0.3775, 0.4355, 0.3587, 0.4543, 0.3775, 0.4355, 0.3775, 0.4355, 0.3587, 0.4543, 0.3775, 0.4355, 0.3775, 0.4355, 0.3587, 0.4543, 0.3775, 0.4355, 0.3775, 0.4355, 0.3587, 0.4543, 0.3775, 0.4355, 0.3775, 0.4355, 0.3587])
me_cone_004.materials.append(mat_material_004)
me_cone_004.use_remesh_preserve_volume = False
me_cone_004.use_remesh_preserve_attributes = False
me_cone_004.use_mirror_vertex_groups = False
me_cone_004.update()
me_cone_003 = bpy.data.meshes.new('Cone.003')
me_cone_003.from_pydata([(0.1806, -0.02995, -1.124), (0.2034, -0.0412, -1.119), (0.2237, -0.05811, -1.113), (0.2407, -0.08003, -1.108), (0.2539, -0.1061, -1.101), (0.2626, -0.1354, -1.095), (0.2667, -0.1667, -1.089), (0.2658, -0.1988, -1.084), (0.26, -0.2305, -1.079), (0.2497, -0.2606, -1.076), (0.235, -0.288, -1.073), (0.2167, -0.3115, -1.071), (0.1954, -0.3303, -1.071), (0.172, -0.3436, -1.071), (0.1473, -0.351, -1.073), (0.1223, -0.3521, -1.076), (0.09794, -0.347, -1.08), (0.07517, -0.3357, -1.085), (0.05487, -0.3188, -1.09), (0.0378, -0.2969, -1.096), (0.02464, -0.2708, -1.102), (0.01588, -0.2416, -1.108), (0.01187, -0.2103, -1.114), (-0.053, 0.07172, 0.4193), (0.01275, -0.1781, -1.12), (0.01849, -0.1464, -1.124), (0.02888, -0.1163, -1.128), (0.0435, -0.08896, -1.131), (0.06181, -0.06544, -1.133), (0.08309, -0.04665, -1.133), (0.1065, -0.03331, -1.133), (0.1312, -0.02593, -1.131), (0.1562, -0.0248, -1.128)], [], [(32, 31, 30, 29, 28, 27, 26, 25, 24, 22, 21, 20, 19, 18, 17, 16, 15, 14, 13, 12, 11, 10, 9, 8, 7, 6, 5, 4, 3, 2, 1, 0), (0, 23, 32), (1, 23, 0), (2, 23, 1), (3, 23, 2), (4, 23, 3), (5, 23, 4), (6, 23, 5), (7, 23, 6), (8, 23, 7), (9, 23, 8), (10, 23, 9), (11, 23, 10), (12, 23, 11), (13, 23, 12), (14, 23, 13), (15, 23, 14), (16, 23, 15), (17, 23, 16), (18, 23, 17), (19, 23, 18), (20, 23, 19), (21, 23, 20), (22, 23, 21), (24, 23, 22), (25, 23, 24), (26, 23, 25), (27, 23, 26), (28, 23, 27), (29, 23, 28), (30, 23, 29), (31, 23, 30), (32, 23, 31)])
_uv = me_cone_003.uv_layers.new(name='UVMap')
_uv.uv.foreach_set('vector', [0.4449, 0.354, 0.4433, 0.3542, 0.4418, 0.3547, 0.4403, 0.3554, 0.4391, 0.3564, 0.4381, 0.3577, 0.4373, 0.3591, 0.4369, 0.3606, 0.4367, 0.3622, 0.4369, 0.3638, 0.4373, 0.3653, 0.4381, 0.3667, 0.4391, 0.368, 0.4403, 0.369, 0.4418, 0.3697, 0.4433, 0.3702, 0.4449, 0.3703, 0.4465, 0.3702, 0.448, 0.3697, 0.4494, 0.369, 0.4506, 0.368, 0.4517, 0.3667, 0.4524, 0.3653, 0.4529, 0.3638, 0.453, 0.3622, 0.4529, 0.3606, 0.4524, 0.3591, 0.4517, 0.3577, 0.4506, 0.3564, 0.4494, 0.3554, 0.448, 0.3547, 0.4465, 0.3542, 0.453, 0.3703, 0.4367, 0.3703, 0.4367, 0.354, 0.453, 0.3703, 0.4367, 0.3703, 0.4367, 0.354, 0.453, 0.3703, 0.4367, 0.3703, 0.4367, 0.354, 0.453, 0.3703, 0.4367, 0.3703, 0.4367, 0.354, 0.453, 0.3703, 0.4367, 0.3703, 0.4367, 0.354, 0.453, 0.3703, 0.4367, 0.3703, 0.4367, 0.354, 0.453, 0.3703, 0.4367, 0.3703, 0.4367, 0.354, 0.453, 0.3703, 0.4367, 0.3703, 0.4367, 0.354, 0.453, 0.3703, 0.4367, 0.3703, 0.4367, 0.354, 0.453, 0.3703, 0.4367, 0.3703, 0.4367, 0.354, 0.453, 0.3703, 0.4367, 0.3703, 0.4367, 0.354, 0.453, 0.3703, 0.4367, 0.3703, 0.4367, 0.354, 0.453, 0.3703, 0.4367, 0.3703, 0.4367, 0.354, 0.453, 0.3703, 0.4367, 0.3703, 0.4367, 0.354, 0.453, 0.3703, 0.4367, 0.3703, 0.4367, 0.354, 0.453, 0.3703, 0.4367, 0.3703, 0.4367, 0.354, 0.453, 0.3703, 0.4367, 0.3703, 0.4367, 0.354, 0.453, 0.3703, 0.4367, 0.3703, 0.4367, 0.354, 0.453, 0.3703, 0.4367, 0.3703, 0.4367, 0.354, 0.453, 0.3703, 0.4367, 0.3703, 0.4367, 0.354, 0.453, 0.3703, 0.4367, 0.3703, 0.4367, 0.354, 0.453, 0.3703, 0.4367, 0.3703, 0.4367, 0.354, 0.453, 0.3703, 0.4367, 0.3703, 0.4367, 0.354, 0.453, 0.3703, 0.4367, 0.3703, 0.4367, 0.354, 0.453, 0.3703, 0.4367, 0.3703, 0.4367, 0.354, 0.453, 0.3703, 0.4367, 0.3703, 0.4367, 0.354, 0.453, 0.3703, 0.4367, 0.3703, 0.4367, 0.354, 0.453, 0.3703, 0.4367, 0.3703, 0.4367, 0.354, 0.453, 0.3703, 0.4367, 0.3703, 0.4367, 0.354, 0.453, 0.3703, 0.4367, 0.3703, 0.4367, 0.354, 0.453, 0.3703, 0.4367, 0.3703, 0.4367, 0.354, 0.453, 0.3703, 0.4367, 0.3703, 0.4367, 0.354])
me_cone_003.materials.append(mat_material_004)
me_cone_003.use_remesh_preserve_volume = False
me_cone_003.use_remesh_preserve_attributes = False
me_cone_003.use_mirror_vertex_groups = False
me_cone_003.update()
me_cone_002 = bpy.data.meshes.new('Cone.002')
me_cone_002.from_pydata([(0.1963, 0.2073, -1.102), (0.2206, 0.1995, -1.098), (0.2435, 0.1856, -1.095), (0.2641, 0.1663, -1.093), (0.2816, 0.1421, -1.091), (0.2953, 0.1142, -1.089), (0.3048, 0.08355, -1.089), (0.3095, 0.05131, -1.089), (0.3094, 0.01875, -1.091), (0.3045, -0.01289, -1.093), (0.2949, -0.04239, -1.096), (0.281, -0.06861, -1.099), (0.2634, -0.09056, -1.103), (0.2427, -0.1074, -1.107), (0.2197, -0.1184, -1.111), (0.1953, -0.1233, -1.115), (0.1705, -0.1217, -1.119), (0.1462, -0.1139, -1.123), (0.1233, -0.1, -1.126), (0.1027, -0.08065, -1.129), (0.08516, -0.05654, -1.131), (0.07144, -0.02862, -1.132), (0.06202, 0.002051, -1.132), (-0.06979, -0.01629, 0.4227), (0.05727, 0.03429, -1.132), (0.05736, 0.06685, -1.131), (0.06229, 0.09849, -1.129), (0.07188, 0.128, -1.126), (0.08576, 0.1542, -1.122), (0.1034, 0.1762, -1.119), (0.1241, 0.193, -1.115), (0.1471, 0.204, -1.11), (0.1714, 0.2089, -1.106)], [], [(32, 31, 30, 29, 28, 27, 26, 25, 24, 22, 21, 20, 19, 18, 17, 16, 15, 14, 13, 12, 11, 10, 9, 8, 7, 6, 5, 4, 3, 2, 1, 0), (0, 23, 32), (1, 23, 0), (2, 23, 1), (3, 23, 2), (4, 23, 3), (5, 23, 4), (6, 23, 5), (7, 23, 6), (8, 23, 7), (9, 23, 8), (10, 23, 9), (11, 23, 10), (12, 23, 11), (13, 23, 12), (14, 23, 13), (15, 23, 14), (16, 23, 15), (17, 23, 16), (18, 23, 17), (19, 23, 18), (20, 23, 19), (21, 23, 20), (22, 23, 21), (24, 23, 22), (25, 23, 24), (26, 23, 25), (27, 23, 26), (28, 23, 27), (29, 23, 28), (30, 23, 29), (31, 23, 30), (32, 23, 31)])
_uv = me_cone_002.uv_layers.new(name='UVMap')
_uv.uv.foreach_set('vector', [0.4449, 0.3814, 0.4467, 0.3813, 0.4485, 0.3807, 0.4501, 0.3799, 0.4515, 0.3787, 0.4527, 0.3773, 0.4536, 0.3756, 0.4541, 0.3739, 0.4543, 0.372, 0.4541, 0.3702, 0.4536, 0.3684, 0.4527, 0.3668, 0.4515, 0.3654, 0.4501, 0.3642, 0.4485, 0.3634, 0.4467, 0.3628, 0.4449, 0.3626, 0.443, 0.3628, 0.4413, 0.3634, 0.4397, 0.3642, 0.4382, 0.3654, 0.4371, 0.3668, 0.4362, 0.3684, 0.4357, 0.3702, 0.4355, 0.372, 0.4357, 0.3739, 0.4362, 0.3756, 0.4371, 0.3773, 0.4382, 0.3787, 0.4397, 0.3799, 0.4413, 0.3807, 0.443, 0.3813, 0.4355, 0.3626, 0.4543, 0.3626, 0.4543, 0.3814, 0.4355, 0.3626, 0.4543, 0.3626, 0.4543, 0.3814, 0.4355, 0.3626, 0.4543, 0.3626, 0.4543, 0.3814, 0.4355, 0.3626, 0.4543, 0.3626, 0.4543, 0.3814, 0.4355, 0.3626, 0.4543, 0.3626, 0.4543, 0.3814, 0.4355, 0.3626, 0.4543, 0.3626, 0.4543, 0.3814, 0.4355, 0.3626, 0.4543, 0.3626, 0.4543, 0.3814, 0.4355, 0.3626, 0.4543, 0.3626, 0.4543, 0.3814, 0.4355, 0.3626, 0.4543, 0.3626, 0.4543, 0.3814, 0.4355, 0.3626, 0.4543, 0.3626, 0.4543, 0.3814, 0.4355, 0.3626, 0.4543, 0.3626, 0.4543, 0.3814, 0.4355, 0.3626, 0.4543, 0.3626, 0.4543, 0.3814, 0.4355, 0.3626, 0.4543, 0.3626, 0.4543, 0.3814, 0.4355, 0.3626, 0.4543, 0.3626, 0.4543, 0.3814, 0.4355, 0.3626, 0.4543, 0.3626, 0.4543, 0.3814, 0.4355, 0.3626, 0.4543, 0.3626, 0.4543, 0.3814, 0.4355, 0.3626, 0.4543, 0.3626, 0.4543, 0.3814, 0.4355, 0.3626, 0.4543, 0.3626, 0.4543, 0.3814, 0.4355, 0.3626, 0.4543, 0.3626, 0.4543, 0.3814, 0.4355, 0.3626, 0.4543, 0.3626, 0.4543, 0.3814, 0.4355, 0.3626, 0.4543, 0.3626, 0.4543, 0.3814, 0.4355, 0.3626, 0.4543, 0.3626, 0.4543, 0.3814, 0.4355, 0.3626, 0.4543, 0.3626, 0.4543, 0.3814, 0.4355, 0.3626, 0.4543, 0.3626, 0.4543, 0.3814, 0.4355, 0.3626, 0.4543, 0.3626, 0.4543, 0.3814, 0.4355, 0.3626, 0.4543, 0.3626, 0.4543, 0.3814, 0.4355, 0.3626, 0.4543, 0.3626, 0.4543, 0.3814, 0.4355, 0.3626, 0.4543, 0.3626, 0.4543, 0.3814, 0.4355, 0.3626, 0.4543, 0.3626, 0.4543, 0.3814, 0.4355, 0.3626, 0.4543, 0.3626, 0.4543, 0.3814, 0.4355, 0.3626, 0.4543, 0.3626, 0.4543, 0.3814, 0.4355, 0.3626, 0.4543, 0.3626, 0.4543, 0.3814])
me_cone_002.materials.append(mat_material_004)
me_cone_002.use_remesh_preserve_volume = False
me_cone_002.use_remesh_preserve_attributes = False
me_cone_002.use_mirror_vertex_groups = False
me_cone_002.update()
me_cone_001 = bpy.data.meshes.new('Cone.001')
me_cone_001.from_pydata([(0.02501, 0.1634, -1.127), (0.04905, 0.1539, -1.127), (0.07121, 0.1385, -1.127), (0.09063, 0.1178, -1.127), (0.1066, 0.09254, -1.127), (0.1184, 0.06374, -1.127), (0.1257, 0.0325, -1.127), (0.1282, 6.717e-07, -1.127), (0.1257, -0.03249, -1.127), (0.1184, -0.06374, -1.127), (0.1066, -0.09254, -1.127), (0.09063, -0.1178, -1.127), (0.07121, -0.1385, -1.127), (0.04905, -0.1539, -1.127), (0.02501, -0.1634, -1.127), (3.331e-07, -0.1666, -1.127), (-0.02501, -0.1634, -1.127), (-0.04905, -0.1539, -1.127), (-0.07121, -0.1385, -1.127), (-0.09063, -0.1178, -1.127), (-0.1066, -0.09254, -1.127), (-0.1184, -0.06374, -1.127), (-0.1257, -0.03249, -1.127), (2.913e-07, 5.109e-07, 0.4287), (-0.1282, 5.235e-07, -1.127), (-0.1257, 0.0325, -1.127), (-0.1184, 0.06374, -1.127), (-0.1066, 0.09254, -1.127), (-0.09063, 0.1178, -1.127), (-0.07121, 0.1385, -1.127), (-0.04905, 0.1539, -1.127), (-0.02501, 0.1634, -1.127), (2.913e-07, 0.1666, -1.127)], [], [(32, 31, 30, 29, 28, 27, 26, 25, 24, 22, 21, 20, 19, 18, 17, 16, 15, 14, 13, 12, 11, 10, 9, 8, 7, 6, 5, 4, 3, 2, 1, 0), (0, 23, 32), (1, 23, 0), (2, 23, 1), (3, 23, 2), (4, 23, 3), (5, 23, 4), (6, 23, 5), (7, 23, 6), (8, 23, 7), (9, 23, 8), (10, 23, 9), (11, 23, 10), (12, 23, 11), (13, 23, 12), (14, 23, 13), (15, 23, 14), (16, 23, 15), (17, 23, 16), (18, 23, 17), (19, 23, 18), (20, 23, 19), (21, 23, 20), (22, 23, 21), (24, 23, 22), (25, 23, 24), (26, 23, 25), (27, 23, 26), (28, 23, 27), (29, 23, 28), (30, 23, 29), (31, 23, 30), (32, 23, 31)])
_uv = me_cone_001.uv_layers.new(name='UVMap')
_uv.uv.foreach_set('vector', [0.4488, 0.3576, 0.4468, 0.3578, 0.4448, 0.3584, 0.443, 0.3593, 0.4414, 0.3607, 0.4401, 0.3622, 0.4391, 0.3641, 0.4385, 0.366, 0.4383, 0.3681, 0.4385, 0.3702, 0.4391, 0.3721, 0.4401, 0.374, 0.4414, 0.3756, 0.443, 0.3769, 0.4448, 0.3778, 0.4468, 0.3784, 0.4488, 0.3786, 0.4509, 0.3784, 0.4528, 0.3778, 0.4547, 0.3769, 0.4563, 0.3756, 0.4576, 0.374, 0.4585, 0.3721, 0.4591, 0.3702, 0.4594, 0.3681, 0.4591, 0.366, 0.4585, 0.3641, 0.4576, 0.3622, 0.4563, 0.3607, 0.4547, 0.3593, 0.4528, 0.3584, 0.4509, 0.3578, 0.4594, 0.3786, 0.4383, 0.3786, 0.4383, 0.3576, 0.4594, 0.3786, 0.4383, 0.3786, 0.4383, 0.3576, 0.4594, 0.3786, 0.4383, 0.3786, 0.4383, 0.3576, 0.4594, 0.3786, 0.4383, 0.3786, 0.4383, 0.3576, 0.4594, 0.3786, 0.4383, 0.3786, 0.4383, 0.3576, 0.4594, 0.3786, 0.4383, 0.3786, 0.4383, 0.3576, 0.4594, 0.3786, 0.4383, 0.3786, 0.4383, 0.3576, 0.4594, 0.3786, 0.4383, 0.3786, 0.4383, 0.3576, 0.4594, 0.3786, 0.4383, 0.3786, 0.4383, 0.3576, 0.4594, 0.3786, 0.4383, 0.3786, 0.4383, 0.3576, 0.4594, 0.3786, 0.4383, 0.3786, 0.4383, 0.3576, 0.4594, 0.3786, 0.4383, 0.3786, 0.4383, 0.3576, 0.4594, 0.3786, 0.4383, 0.3786, 0.4383, 0.3576, 0.4594, 0.3786, 0.4383, 0.3786, 0.4383, 0.3576, 0.4594, 0.3786, 0.4383, 0.3786, 0.4383, 0.3576, 0.4594, 0.3786, 0.4383, 0.3786, 0.4383, 0.3576, 0.4594, 0.3786, 0.4383, 0.3786, 0.4383, 0.3576, 0.4594, 0.3786, 0.4383, 0.3786, 0.4383, 0.3576, 0.4594, 0.3786, 0.4383, 0.3786, 0.4383, 0.3576, 0.4594, 0.3786, 0.4383, 0.3786, 0.4383, 0.3576, 0.4594, 0.3786, 0.4383, 0.3786, 0.4383, 0.3576, 0.4594, 0.3786, 0.4383, 0.3786, 0.4383, 0.3576, 0.4594, 0.3786, 0.4383, 0.3786, 0.4383, 0.3576, 0.4594, 0.3786, 0.4383, 0.3786, 0.4383, 0.3576, 0.4594, 0.3786, 0.4383, 0.3786, 0.4383, 0.3576, 0.4594, 0.3786, 0.4383, 0.3786, 0.4383, 0.3576, 0.4594, 0.3786, 0.4383, 0.3786, 0.4383, 0.3576, 0.4594, 0.3786, 0.4383, 0.3786, 0.4383, 0.3576, 0.4594, 0.3786, 0.4383, 0.3786, 0.4383, 0.3576, 0.4594, 0.3786, 0.4383, 0.3786, 0.4383, 0.3576, 0.4594, 0.3786, 0.4383, 0.3786, 0.4383, 0.3576, 0.4594, 0.3786, 0.4383, 0.3786, 0.4383, 0.3576])
me_cone_001.materials.append(mat_material_006)
me_cone_001.use_remesh_preserve_volume = False
me_cone_001.use_remesh_preserve_attributes = False
me_cone_001.use_mirror_vertex_groups = False
me_cone_001.update()
me_cube = bpy.data.meshes.new('Cube')
me_cube.from_pydata([(-0.6186, -1.333, -0.1103), (-0.6186, -0.09703, -0.1103), (-0.495, -1.21, -0.1103), (-0.495, 0.02662, -0.1103), (-0.3713, -1.333, -0.1103), (-0.3713, -0.09703, -0.1103), (-0.495, -1.457, -0.1103), (-0.495, -0.2207, -0.1103), (-0.7846, 0.04736, -0.2871), (-0.7846, 1.284, -0.2871), (-0.6609, 0.171, -0.2871), (-0.6609, 1.407, -0.2871), (-0.5373, 0.04736, -0.2871), (-0.5373, 1.284, -0.2871), (-0.6609, -0.07628, -0.2871), (-0.6609, 1.16, -0.2871), (-0.3071, -0.3929, -0.1432), (-0.3071, 0.8435, -0.1432), (-0.1835, -0.2693, -0.1432), (-0.1835, 0.9672, -0.1432), (-0.05983, -0.3929, -0.1432), (-0.05983, 0.8435, -0.1432), (-0.1835, -0.5165, -0.1432), (-0.1835, 0.7199, -0.1432), (-0.3111, 0.1127, -0.2989), (-0.3111, 1.349, -0.2989), (-0.1874, 0.2364, -0.2989), (-0.1874, 1.473, -0.2989), (-0.06379, 0.1127, -0.2989), (-0.06379, 1.349, -0.2989), (-0.1874, -0.01091, -0.2989), (-0.1874, 1.226, -0.2989), (-0.2152, -0.9967, -0.1822), (-0.2152, 0.2397, -0.1822), (-0.09155, -0.8731, -0.1822), (-0.09155, 0.3634, -0.1822), (0.0321, -0.9967, -0.1822), (0.0321, 0.2397, -0.1822), (-0.09155, -1.12, -0.1822), (-0.09155, 0.1161, -0.1822), (0.4688, -1.238, -0.3024), (0.4688, -0.00145, -0.3024), (0.5925, -1.114, -0.3024), (0.5925, 0.1222, -0.3024), (0.7161, -1.238, -0.3024), (0.7161, -0.00145, -0.3024), (0.5925, -1.362, -0.3024), (0.5925, -0.1251, -0.3024), (0.178, -0.8192, -0.1666), (0.178, 0.4172, -0.1666), (0.3017, -0.6955, -0.1666), (0.3017, 0.5409, -0.1666), (0.4253, -0.8192, -0.1666), (0.4253, 0.4172, -0.1666), (0.3017, -0.9428, -0.1666), (0.3017, 0.2936, -0.1666), (-0.8062, -0.7116, -0.158), (-0.8062, 0.5248, -0.158), (-0.6825, -0.5879, -0.158), (-0.6825, 0.6485, -0.158), (-0.5589, -0.7116, -0.158), (-0.5589, 0.5248, -0.158), (-0.6825, -0.8352, -0.158), (-0.6825, 0.4012, -0.158), (0.6206, -0.5432, 0.01306), (0.6206, 0.6933, 0.01306), (0.7442, -0.4195, 0.01306), (0.7442, 0.8169, 0.01306), (0.8679, -0.5432, 0.01306), (0.8679, 0.6933, 0.01306), (0.7442, -0.6668, 0.01306), (0.7442, 0.5696, 0.01306), (0.5598, 0.04257, 0.06449), (0.5598, 1.279, 0.06449), (0.6834, 0.1662, 0.06449), (0.6834, 1.403, 0.06449), (0.8071, 0.04257, 0.06449), (0.8071, 1.279, 0.06449), (0.6834, -0.08108, 0.06449), (0.6834, 1.155, 0.06449), (1.0, 1.0, 0.0445), (1.0, -1.0, 0.0445), (-1.0, -1.0, 0.0445), (-1.0, 1.0, 0.0445), (1.0, 1.0, -0.0445), (1.0, -1.0, -0.0445), (-1.0, -1.0, -0.0445), (-1.0, 1.0, -0.0445), (0.3357, -0.3307, -0.0445), (0.1943, -0.2725, -0.0445), (0.1708, -0.201, 0.0445), (0.1802, -0.1681, -0.0445), (-0.6496, -0.2148, 0.0445), (-0.6325, -0.2113, -0.0445), (-0.5752, -0.02185, 0.0445), (-0.5752, -0.02185, -0.0445), (-0.7541, -0.2007, 0.0445), (-0.7541, -0.2007, -0.0445), (-0.5667, -0.1503, 0.0445), (-0.5626, -0.1343, -0.0445), (-0.8116, -0.08498, 0.0445), (-0.8116, -0.08498, -0.0445), (-0.7166, 0.03632, 0.0445), (-0.7166, 0.03632, -0.0445), (-0.1506, 0.1039, -0.0445), (-0.255, 0.118, -0.0445), (-0.306, 0.2005, -0.0445), (-0.2993, 0.2822, 0.0445), (-0.0676, 0.1684, 0.0445), (-0.0676, 0.1684, -0.0445), (-0.2908, 0.2968, -0.0445), (-0.2941, 0.1615, 0.0445), (-0.1835, 0.3561, 0.0445), (-0.1751, 0.3544, -0.0445), (-0.1835, 0.09449, 0.0445), (-0.07281, 0.2892, 0.0445), (-0.07281, 0.2892, -0.0445), (-0.3735, -0.6824, -0.0445), (-0.3791, -0.7721, 0.0445), (-0.4009, -0.6216, 0.0445), (-0.624, -0.7069, -0.0445), (-0.6108, -0.6583, 0.0445), (-0.5588, -0.6046, -0.0445), (-0.495, -0.8461, 0.0445), (-0.6056, -0.7791, 0.0445), (-0.4381, -0.5994, -0.0445), (-0.5665, -0.8226, -0.0445), (-0.4057, -0.8174, -0.0445), (-0.5279, -0.5938, 0.0445), (0.8463, 0.1643, -0.0445), (0.7194, 0.1976, -0.0445), (0.6369, 0.1466, 0.0445), (0.6369, 0.1466, -0.0445), (0.8549, 0.1389, 0.0445), (0.8601, 0.01817, 0.0445), (0.8516, 0.003541, -0.0445), (0.7771, -0.04637, 0.0445), (0.7691, -0.04746, -0.0445), (0.6421, -0.01419, 0.0445), (0.6217, 0.05023, -0.0445), (0.6727, -0.03228, -0.0445), (0.7526, 0.2041, 0.0445), (0.6119, 0.5534, -0.0445), (0.7163, 0.5394, -0.0445), (0.5676, 0.7177, 0.0445), (0.7941, 0.7246, 0.0445), (0.6834, 0.53, 0.0445), (0.7993, 0.6039, 0.0445), (0.7993, 0.6039, -0.0445), (0.5535, 0.6799, -0.0445), (0.6834, 0.7916, 0.0445), (0.778, 0.7553, -0.0445), (0.5728, 0.5969, 0.0445), (0.6345, 0.7789, -0.0445), (0.3732, -0.09362, 0.0445), (0.3732, -0.09362, -0.0445), (0.4307, -0.2094, -0.0445), (0.409, -0.2725, 0.0445), (0.4242, -0.1761, 0.0445), (0.2676, -0.3307, 0.0445), (0.2448, -0.0851, 0.0445), (0.2448, -0.0851, -0.0445), (-0.2022, -0.4423, 0.0445), (-0.1631, -0.4859, -0.0445), (-0.1244, -0.2571, 0.0445), (-0.2074, -0.3216, 0.0445), (-0.2212, -0.3444, -0.0445), (-0.02002, -0.2712, 0.0445), (0.0158, -0.45, 0.0445), (-0.09994, -0.5076, 0.0445), (0.03099, -0.3537, 0.0445), (0.02432, -0.3216, -0.0445), (-0.002285, -0.4806, -0.0445), (-0.09155, -0.2477, -0.0445), (-0.5664, 0.7601, -0.0445), (-0.5613, 0.7422, 0.0445), (-0.6208, 0.5457, 0.0445), (-0.6208, 0.5457, -0.0445), (-0.7248, 0.5549, 0.0445), (-0.7248, 0.5549, -0.0445), (-0.6525, 0.7946, 0.0445), (-0.5346, 0.6321, 0.0445), (-0.5428, 0.6167, -0.0445), (-0.6858, 0.7881, -0.0445), (-0.7824, 0.6327, 0.0445), (-0.7824, 0.6327, -0.0445), (-0.7683, 0.7371, 0.0445), (-0.7683, 0.7371, -0.0445), (-0.1874, 0.6029, 0.0445), (-0.3006, 0.666, 0.0445), (-0.066, 0.6981, -0.0445), (-0.1236, 0.6203, -0.0445), (-0.2443, 0.6151, -0.0445), (-0.3183, 0.731, -0.0445), (-0.07469, 0.6668, 0.0445), (0.5596, -0.7411, -0.0445), (0.7084, -0.5628, 0.0445), (0.5947, -0.4883, 0.0445), (0.5947, -0.4883, -0.0445), (0.7222, -0.5856, -0.0445), (-0.09817, 0.8331, 0.0445), (-0.08009, 0.8025, -0.0445), (-0.282, 0.8255, 0.0445), (-0.2215, 0.8607, -0.0445), (0.4766, -0.5628, 0.0445), (0.4766, -0.5628, -0.0445), (0.687, -0.7142, 0.0445), (0.664, -0.727, -0.0445), (0.4851, -0.6912, 0.0445), (0.4828, -0.6851, -0.0445), (0.5676, -0.7422, 0.0445)], [], [(149, 153, 151, 148, 84, 87, 185, 187, 183, 174, 182, 193, 203, 201, 190), (189, 175, 180, 186, 184, 83, 80, 147, 145, 150, 144, 194, 200, 202), (81, 80, 84, 85), (82, 81, 85, 86), (87, 83, 82, 86), (87, 84, 80, 83), (149, 139, 132, 130, 129, 84, 148, 143, 142), (86, 101, 103, 95, 99, 161, 155, 156, 198, 199, 85, 84, 129, 135, 137, 140, 139, 149, 109, 104, 105, 106, 177, 179, 185, 87), (127, 126, 120, 86, 85, 199, 207, 195, 209, 117), (97, 101, 86, 120, 122, 125, 117, 209, 171, 172, 163, 166, 93), (205, 198, 156, 88, 89, 91, 161, 99, 93, 166, 173, 171, 209), (149, 190, 191, 192, 193, 182, 177, 106, 110, 113, 116, 109), (94, 102, 100, 82, 83, 184, 178, 176, 107, 111, 114, 108, 138, 136, 134, 80, 81, 196, 197, 158, 154, 160, 90, 92, 98), (124, 123, 118, 119, 204, 208, 210, 206, 196, 81, 82, 121), (197, 204, 119, 165, 162, 169, 168, 170, 159, 157, 158), (170, 167, 164, 165, 119, 128, 121, 82, 100, 96, 92, 90, 159), (147, 80, 134, 133, 141, 131, 138, 175, 189, 188, 194, 144, 152, 146), (112, 107, 176, 181, 175, 138, 108, 115)])
_uv = me_cube.uv_layers.new(name='UVMap')
_uv.uv.foreach_set('vector', [0.02724, 0.3599, 0.02723, 0.36, 0.02719, 0.36, 0.02719, 0.3596, 0.02721, 0.3605, 0.02725, 0.3613, 0.02728, 0.361, 0.0273, 0.361, 0.0274, 0.3609, 0.02741, 0.3608, 0.02734, 0.3607, 0.0274, 0.3606, 0.02743, 0.3605, 0.02742, 0.3604, 0.02738, 0.3604, 0.02742, 0.3653, 0.02731, 0.3643, 0.02763, 0.3638, 0.02759, 0.363, 0.0275, 0.3629, 0.02743, 0.3622, 0.02741, 0.3617, 0.02737, 0.3625, 0.02728, 0.3624, 0.02711, 0.3629, 0.02719, 0.3633, 0.02793, 0.3652, 0.02763, 0.3646, 0.02761, 0.3648, 0.02735, 0.3614, 0.02741, 0.3617, 0.02721, 0.3605, 0.02725, 0.3605, 0.02732, 0.3617, 0.02735, 0.3614, 0.02725, 0.3605, 0.02736, 0.3611, 0.02725, 0.3613, 0.02743, 0.3622, 0.02732, 0.3617, 0.02736, 0.3611, 0.02725, 0.3613, 0.02721, 0.3605, 0.02741, 0.3617, 0.02743, 0.3622, 0.02724, 0.3599, 0.02697, 0.3598, 0.02677, 0.3594, 0.02671, 0.3589, 0.02693, 0.3581, 0.02721, 0.3605, 0.02719, 0.3596, 0.02713, 0.3596, 0.02709, 0.3597, 0.02736, 0.3611, 0.02726, 0.3609, 0.02724, 0.3608, 0.02724, 0.3608, 0.02724, 0.3607, 0.02713, 0.3602, 0.02711, 0.36, 0.02712, 0.36, 0.02706, 0.3601, 0.02715, 0.3602, 0.02725, 0.3605, 0.02721, 0.3605, 0.02693, 0.3581, 0.02694, 0.359, 0.02702, 0.3595, 0.02702, 0.3598, 0.02697, 0.3598, 0.02724, 0.3599, 0.02717, 0.3604, 0.02719, 0.3605, 0.02721, 0.3605, 0.02723, 0.3606, 0.02732, 0.3608, 0.02728, 0.3609, 0.02728, 0.361, 0.02725, 0.3613, 0.0271, 0.3608, 0.02719, 0.3608, 0.02724, 0.3609, 0.02736, 0.3611, 0.02725, 0.3605, 0.02715, 0.3602, 0.02713, 0.3602, 0.02707, 0.3602, 0.02705, 0.3602, 0.02712, 0.3607, 0.02726, 0.3608, 0.02726, 0.3609, 0.02736, 0.3611, 0.02724, 0.3609, 0.02719, 0.3608, 0.02716, 0.3607, 0.02712, 0.3607, 0.02705, 0.3602, 0.02719, 0.3604, 0.02716, 0.3605, 0.02713, 0.3606, 0.02718, 0.3606, 0.02726, 0.3608, 0.02706, 0.3602, 0.02706, 0.3601, 0.02712, 0.36, 0.02712, 0.3602, 0.02714, 0.3603, 0.02716, 0.3602, 0.02713, 0.3602, 0.02724, 0.3607, 0.02726, 0.3608, 0.02718, 0.3606, 0.02719, 0.3605, 0.02719, 0.3604, 0.02705, 0.3602, 0.02724, 0.3599, 0.02738, 0.3604, 0.02735, 0.3604, 0.02735, 0.3605, 0.0274, 0.3606, 0.02734, 0.3607, 0.02732, 0.3608, 0.02723, 0.3606, 0.02724, 0.3606, 0.02726, 0.3605, 0.02723, 0.3604, 0.02717, 0.3604, 0.02744, 0.3626, 0.02753, 0.3626, 0.0275, 0.3623, 0.02732, 0.3617, 0.02743, 0.3622, 0.0275, 0.3629, 0.02745, 0.363, 0.02737, 0.3632, 0.02727, 0.3629, 0.02735, 0.3627, 0.02742, 0.3627, 0.02741, 0.3628, 0.02767, 0.3622, 0.02752, 0.3621, 0.02745, 0.3621, 0.02741, 0.3617, 0.02735, 0.3614, 0.02745, 0.3619, 0.02749, 0.362, 0.02756, 0.3622, 0.02753, 0.3622, 0.02751, 0.3623, 0.0275, 0.3623, 0.02744, 0.3623, 0.02743, 0.3624, 0.02736, 0.3621, 0.02737, 0.3621, 0.02739, 0.3621, 0.02742, 0.3621, 0.02754, 0.362, 0.02754, 0.3619, 0.02752, 0.3618, 0.02744, 0.3617, 0.02745, 0.3619, 0.02735, 0.3614, 0.02732, 0.3617, 0.02735, 0.362, 0.02749, 0.362, 0.02754, 0.362, 0.02742, 0.3621, 0.02747, 0.3622, 0.02746, 0.3622, 0.02745, 0.3622, 0.02746, 0.3622, 0.02747, 0.3623, 0.02752, 0.3622, 0.02752, 0.3622, 0.02756, 0.3622, 0.02747, 0.3623, 0.02747, 0.3622, 0.02746, 0.3622, 0.02747, 0.3622, 0.02742, 0.3621, 0.0274, 0.3621, 0.02735, 0.362, 0.02732, 0.3617, 0.0275, 0.3623, 0.02747, 0.3623, 0.02744, 0.3623, 0.0275, 0.3623, 0.02752, 0.3622, 0.02737, 0.3625, 0.02741, 0.3617, 0.02745, 0.3621, 0.02751, 0.3623, 0.02761, 0.3625, 0.0278, 0.3625, 0.02767, 0.3622, 0.02731, 0.3643, 0.02742, 0.3653, 0.02792, 0.3663, 0.02793, 0.3652, 0.02719, 0.3633, 0.02739, 0.363, 0.02745, 0.3628, 0.02733, 0.3629, 0.02727, 0.3629, 0.02737, 0.3632, 0.02725, 0.3636, 0.02731, 0.3643, 0.02767, 0.3622, 0.02741, 0.3628, 0.02736, 0.3628])
me_cube.materials.append(mat_material)
me_cube.use_remesh_preserve_volume = False
me_cube.use_remesh_preserve_attributes = False
me_cube.use_mirror_vertex_groups = False
me_cube.update()

# ---- objects
ob_cone_010 = bpy.data.objects.new('Cone.010', me_cone_010)
ob_cone_009 = bpy.data.objects.new('Cone.009', me_cone_009)
ob_cone_008 = bpy.data.objects.new('Cone.008', me_cone_008)
ob_cone_007 = bpy.data.objects.new('Cone.007', me_cone_007)
ob_cone_006 = bpy.data.objects.new('Cone.006', me_cone_006)
ob_cone_005 = bpy.data.objects.new('Cone.005', me_cone_005)
ob_cone_004 = bpy.data.objects.new('Cone.004', me_cone_004)
ob_cone_003 = bpy.data.objects.new('Cone.003', me_cone_003)
ob_cone_002 = bpy.data.objects.new('Cone.002', me_cone_002)
ob_cone_001 = bpy.data.objects.new('Cone.001', me_cone_001)
ob_cube = bpy.data.objects.new('Cube', me_cube)

# ---- transforms, parenting, visibility, modifiers, constraints
ob_cone_010.location = (-5.871, -0.5647, 0.7321)
ob_cone_010.lineart.crease_threshold = 0.0
_m = ob_cone_010.modifiers.new('Decimate', 'DECIMATE')
_m.ratio = 0.1852
ob_cone_009.location = (-4.671, -0.7288, 0.9185)
ob_cone_009.lineart.crease_threshold = 0.0
_m = ob_cone_009.modifiers.new('Decimate', 'DECIMATE')
_m.ratio = 0.1852
ob_cone_008.location = (-4.596, 0.6112, 0.7107)
ob_cone_008.lineart.crease_threshold = 0.0
_m = ob_cone_008.modifiers.new('Decimate', 'DECIMATE')
_m.ratio = 0.1852
ob_cone_007.location = (-5.43, 0.6325, 0.7309)
ob_cone_007.lineart.crease_threshold = 0.0
_m = ob_cone_007.modifiers.new('Decimate', 'DECIMATE')
_m.ratio = 0.1852
ob_cone_006.location = (-6.075, 0.616, 0.8113)
ob_cone_006.lineart.crease_threshold = 0.0
_m = ob_cone_006.modifiers.new('Decimate', 'DECIMATE')
_m.ratio = 0.1852
ob_cone_005.location = (-5.979, -0.2421, 0.4985)
ob_cone_005.lineart.crease_threshold = 0.0
_m = ob_cone_005.modifiers.new('Decimate', 'DECIMATE')
_m.ratio = 0.1852
ob_cone_004.location = (-5.561, 0.3449, 0.6211)
ob_cone_004.lineart.crease_threshold = 0.0
_m = ob_cone_004.modifiers.new('Decimate', 'DECIMATE')
_m.ratio = 0.1852
ob_cone_003.location = (-4.666, 0.2072, 0.7671)
ob_cone_003.lineart.crease_threshold = 0.0
_m = ob_cone_003.modifiers.new('Decimate', 'DECIMATE')
_m.ratio = 0.1852
ob_cone_002.location = (-5.121, -0.2417, 0.7686)
ob_cone_002.lineart.crease_threshold = 0.0
_m = ob_cone_002.modifiers.new('Decimate', 'DECIMATE')
_m.ratio = 0.1852
ob_cone_001.location = (-5.386, -0.3671, 0.6504)
ob_cone_001.lineart.crease_threshold = 0.0
_m = ob_cone_001.modifiers.new('Decimate', 'DECIMATE')
_m.ratio = 0.1852
ob_cube.location = (-5.303, 0.0, 0.0)
ob_cube.lock_rotations_4d = False
ob_cube.empty_display_type = 'ARROWS'
ob_cube.lineart.crease_threshold = 0.0

# ---- collection membership
col_collection_1.objects.link(ob_cone_010)
col_collection_1.objects.link(ob_cone_009)
col_collection_1.objects.link(ob_cone_008)
col_collection_1.objects.link(ob_cone_007)
col_collection_1.objects.link(ob_cone_006)
col_collection_1.objects.link(ob_cone_005)
col_collection_1.objects.link(ob_cone_004)
col_collection_1.objects.link(ob_cone_003)
col_collection_1.objects.link(ob_cone_002)
col_collection_1.objects.link(ob_cone_001)
col_collection_1.objects.link(ob_cube)

# ---- scene / render settings (as saved in the file)
scene.frame_start = 1; scene.frame_end = 250; scene.frame_set(41)
scene.render.engine = 'BLENDER_EEVEE_NEXT'
scene.render.resolution_percentage = 50
scene.render.dither_intensity = 0.0
scene.cycles.use_denoising = False
scene.cycles.samples = 128
scene.cycles.sampling_pattern = 'TABULATED_SOBOL'
scene.cycles.light_sampling_threshold = 0.0
scene.cycles.use_adaptive_sampling = False
scene.cycles.use_light_tree = False
scene.cycles.blur_glossy = 0.0
scene.cycles.sample_clamp_indirect = 0.0
scene.view_settings.view_transform = 'Standard'
bpy.context.view_layer.update()

# ---- added for rendering (the .blend has no active camera and no usable light): camera, sun
cam_auto = bpy.data.cameras.new('AutoCamera')
cam_auto.lens = 50.0
cam_auto.sensor_width = 36.0
cam_auto.clip_end = 1000.0
ob_auto_camera = bpy.data.objects.new('AutoCamera', cam_auto)
scene.collection.objects.link(ob_auto_camera)
ob_auto_camera.location = (-1.47608, -4.58388, 3.38391)
ob_auto_camera.rotation_euler = (1.09748, -7.21219e-08, 0.694738)
scene.camera = ob_auto_camera
light_auto_sun = bpy.data.lights.new('AutoSun', 'SUN')
light_auto_sun.energy = 3.0
light_auto_sun.angle = 0.0523599
ob_auto_sun = bpy.data.objects.new('AutoSun', light_auto_sun)
scene.collection.objects.link(ob_auto_sun)
ob_auto_sun.rotation_euler = (0.872665, 0.174533, 0.523599)
bpy.context.view_layer.update()
